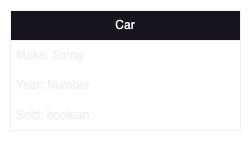

The diagram above was exported from draw.io. Its source (the exported page's mxGraphModel, read from the mxfile embedded in the PNG):
<mxGraphModel dx="954" dy="648" grid="1" gridSize="10" guides="1" tooltips="1" connect="1" arrows="1" fold="1" page="1" pageScale="1" pageWidth="850" pageHeight="1100" math="0" shadow="0" extFonts="Permanent Marker^https://fonts.googleapis.com/css?family=Permanent+Marker">
  <root>
    <mxCell id="0" />
    <mxCell id="1" parent="0" />
    <mxCell id="h2d3ftA0lwDuiM5yhXhZ-1" value="Car" style="swimlane;fontStyle=0;childLayout=stackLayout;horizontal=1;startSize=30;horizontalStack=0;resizeParent=1;resizeParentMax=0;resizeLast=0;collapsible=1;marginBottom=0;whiteSpace=wrap;html=1;" vertex="1" parent="1">
      <mxGeometry x="270" y="180" width="230" height="120" as="geometry" />
    </mxCell>
    <mxCell id="h2d3ftA0lwDuiM5yhXhZ-2" value="Make: String" style="text;strokeColor=none;fillColor=none;align=left;verticalAlign=middle;spacingLeft=4;spacingRight=4;overflow=hidden;points=[[0,0.5],[1,0.5]];portConstraint=eastwest;rotatable=0;whiteSpace=wrap;html=1;" vertex="1" parent="h2d3ftA0lwDuiM5yhXhZ-1">
      <mxGeometry y="30" width="230" height="30" as="geometry" />
    </mxCell>
    <mxCell id="h2d3ftA0lwDuiM5yhXhZ-3" value="Year: Number" style="text;strokeColor=none;fillColor=none;align=left;verticalAlign=middle;spacingLeft=4;spacingRight=4;overflow=hidden;points=[[0,0.5],[1,0.5]];portConstraint=eastwest;rotatable=0;whiteSpace=wrap;html=1;" vertex="1" parent="h2d3ftA0lwDuiM5yhXhZ-1">
      <mxGeometry y="60" width="230" height="30" as="geometry" />
    </mxCell>
    <mxCell id="h2d3ftA0lwDuiM5yhXhZ-4" value="Sold: boolean" style="text;strokeColor=none;fillColor=none;align=left;verticalAlign=middle;spacingLeft=4;spacingRight=4;overflow=hidden;points=[[0,0.5],[1,0.5]];portConstraint=eastwest;rotatable=0;whiteSpace=wrap;html=1;" vertex="1" parent="h2d3ftA0lwDuiM5yhXhZ-1">
      <mxGeometry y="90" width="230" height="30" as="geometry" />
    </mxCell>
  </root>
</mxGraphModel>